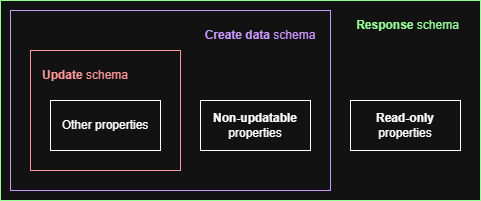

The diagram above was exported from draw.io. Its source (the exported page's mxGraphModel, read from the mxfile embedded in the PNG):
<mxGraphModel dx="2066" dy="1103" grid="1" gridSize="10" guides="1" tooltips="1" connect="1" arrows="1" fold="1" page="1" pageScale="1" pageWidth="827" pageHeight="1169" background="#ffffff" math="0" shadow="0">
  <root>
    <mxCell id="0" />
    <mxCell id="1" parent="0" />
    <mxCell id="SzrnQQccVoB7cLs3YHVP-2" value="" style="rounded=0;whiteSpace=wrap;html=1;strokeWidth=1;strokeColor=light-dark(#000000,#99FF99);fillColor=none;gradientColor=none;" parent="1" vertex="1">
      <mxGeometry x="20" y="20" width="480" height="200" as="geometry" />
    </mxCell>
    <mxCell id="fB3cXz2xs1f0AaOASYsk-8" value="" style="rounded=0;whiteSpace=wrap;html=1;strokeWidth=1;strokeColor=light-dark(#000000,#CC99FF);" parent="1" vertex="1">
      <mxGeometry x="30" y="30" width="320" height="180" as="geometry" />
    </mxCell>
    <mxCell id="fB3cXz2xs1f0AaOASYsk-7" value="" style="rounded=0;whiteSpace=wrap;html=1;strokeColor=light-dark(#000000,#FF9999);" parent="1" vertex="1">
      <mxGeometry x="50" y="70" width="150" height="120" as="geometry" />
    </mxCell>
    <mxCell id="fB3cXz2xs1f0AaOASYsk-2" value="&lt;b&gt;Non-updatable&lt;/b&gt;&lt;div&gt;properties&lt;/div&gt;" style="rounded=0;whiteSpace=wrap;html=1;" parent="1" vertex="1">
      <mxGeometry x="220" y="120" width="110" height="50" as="geometry" />
    </mxCell>
    <mxCell id="fB3cXz2xs1f0AaOASYsk-4" value="&lt;b&gt;Update&lt;/b&gt; schema" style="text;html=1;align=center;verticalAlign=middle;whiteSpace=wrap;rounded=0;fontColor=light-dark(#000000,#FF9999);" parent="1" vertex="1">
      <mxGeometry x="60" y="80" width="90" height="30" as="geometry" />
    </mxCell>
    <mxCell id="fB3cXz2xs1f0AaOASYsk-5" value="&lt;b&gt;Read-only&lt;/b&gt;&lt;div&gt;properties&lt;/div&gt;" style="rounded=0;whiteSpace=wrap;html=1;" parent="1" vertex="1">
      <mxGeometry x="370" y="120" width="110" height="50" as="geometry" />
    </mxCell>
    <mxCell id="fB3cXz2xs1f0AaOASYsk-6" value="Other properties" style="rounded=0;whiteSpace=wrap;html=1;" parent="1" vertex="1">
      <mxGeometry x="70" y="120" width="110" height="50" as="geometry" />
    </mxCell>
    <mxCell id="SzrnQQccVoB7cLs3YHVP-1" value="&lt;b&gt;Create data&lt;/b&gt;&amp;nbsp;schema" style="text;html=1;align=center;verticalAlign=middle;whiteSpace=wrap;rounded=0;fontColor=light-dark(#000000,#CC99FF);" parent="1" vertex="1">
      <mxGeometry x="220" y="40" width="120" height="30" as="geometry" />
    </mxCell>
    <mxCell id="SzrnQQccVoB7cLs3YHVP-3" value="&lt;b&gt;Response&lt;/b&gt;&amp;nbsp;schema" style="text;html=1;align=center;verticalAlign=middle;whiteSpace=wrap;rounded=0;fontColor=light-dark(#000000,#99FF99);" parent="1" vertex="1">
      <mxGeometry x="370" y="30" width="115" height="30" as="geometry" />
    </mxCell>
  </root>
</mxGraphModel>